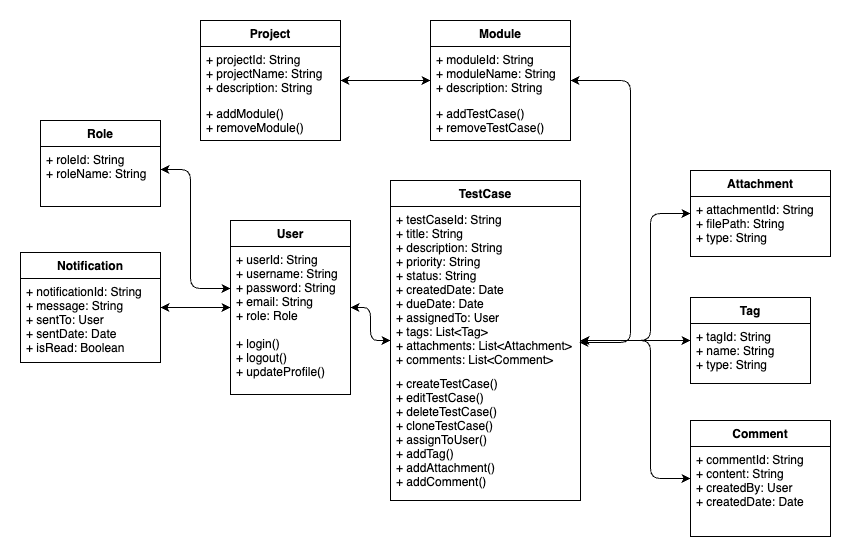

The diagram above was exported from draw.io. Its source (the exported page's mxGraphModel, read from the mxfile embedded in the PNG):
<mxGraphModel dx="2074" dy="2136" grid="1" gridSize="10" guides="1" tooltips="1" connect="1" arrows="1" fold="1" page="1" pageScale="1" pageWidth="850" pageHeight="1100" math="0" shadow="0">
  <root>
    <mxCell id="0" />
    <mxCell id="1" parent="0" />
    <mxCell id="jMjcwRXJPqnoUNPOG3yd-77" value="User" style="swimlane;fontStyle=1;align=center;verticalAlign=top;childLayout=stackLayout;horizontal=1;startSize=26;horizontalStack=0;resizeParent=1;resizeParentMax=0;resizeLast=0;collapsible=1;marginBottom=0;" vertex="1" parent="1">
      <mxGeometry x="700" y="80" width="120" height="174" as="geometry" />
    </mxCell>
    <mxCell id="jMjcwRXJPqnoUNPOG3yd-78" value="+ userId: String&#10;+ username: String&#10;+ password: String&#10;+ email: String&#10;+ role: Role" style="text;strokeColor=none;fillColor=none;align=left;verticalAlign=top;spacingLeft=4;spacingRight=4;overflow=hidden;rotatable=0;points=[[0,0.5],[1,0.5]];portConstraint=eastwest;" vertex="1" parent="jMjcwRXJPqnoUNPOG3yd-77">
      <mxGeometry y="26" width="120" height="84" as="geometry" />
    </mxCell>
    <mxCell id="jMjcwRXJPqnoUNPOG3yd-79" value="+ login()&#10;+ logout()&#10;+ updateProfile()" style="text;strokeColor=none;fillColor=none;align=left;verticalAlign=top;spacingLeft=4;spacingRight=4;overflow=hidden;rotatable=0;points=[[0,0.5],[1,0.5]];portConstraint=eastwest;" vertex="1" parent="jMjcwRXJPqnoUNPOG3yd-77">
      <mxGeometry y="110" width="120" height="64" as="geometry" />
    </mxCell>
    <mxCell id="jMjcwRXJPqnoUNPOG3yd-80" value="Role" style="swimlane;fontStyle=1;align=center;verticalAlign=top;childLayout=stackLayout;horizontal=1;startSize=26;horizontalStack=0;resizeParent=1;resizeParentMax=0;resizeLast=0;collapsible=1;marginBottom=0;" vertex="1" parent="1">
      <mxGeometry x="510" y="-20" width="120" height="86" as="geometry" />
    </mxCell>
    <mxCell id="jMjcwRXJPqnoUNPOG3yd-81" value="+ roleId: String&#10;+ roleName: String" style="text;strokeColor=none;fillColor=none;align=left;verticalAlign=top;spacingLeft=4;spacingRight=4;overflow=hidden;rotatable=0;points=[[0,0.5],[1,0.5]];portConstraint=eastwest;" vertex="1" parent="jMjcwRXJPqnoUNPOG3yd-80">
      <mxGeometry y="26" width="120" height="60" as="geometry" />
    </mxCell>
    <mxCell id="jMjcwRXJPqnoUNPOG3yd-82" value="Project" style="swimlane;fontStyle=1;align=center;verticalAlign=top;childLayout=stackLayout;horizontal=1;startSize=26;horizontalStack=0;resizeParent=1;resizeParentMax=0;resizeLast=0;collapsible=1;marginBottom=0;" vertex="1" parent="1">
      <mxGeometry x="670" y="-120" width="140" height="120" as="geometry" />
    </mxCell>
    <mxCell id="jMjcwRXJPqnoUNPOG3yd-83" value="+ projectId: String&#10;+ projectName: String&#10;+ description: String" style="text;strokeColor=none;fillColor=none;align=left;verticalAlign=top;spacingLeft=4;spacingRight=4;overflow=hidden;rotatable=0;points=[[0,0.5],[1,0.5]];portConstraint=eastwest;" vertex="1" parent="jMjcwRXJPqnoUNPOG3yd-82">
      <mxGeometry y="26" width="140" height="54" as="geometry" />
    </mxCell>
    <mxCell id="jMjcwRXJPqnoUNPOG3yd-84" value="+ addModule()&#10;+ removeModule()" style="text;strokeColor=none;fillColor=none;align=left;verticalAlign=top;spacingLeft=4;spacingRight=4;overflow=hidden;rotatable=0;points=[[0,0.5],[1,0.5]];portConstraint=eastwest;" vertex="1" parent="jMjcwRXJPqnoUNPOG3yd-82">
      <mxGeometry y="80" width="140" height="40" as="geometry" />
    </mxCell>
    <mxCell id="jMjcwRXJPqnoUNPOG3yd-85" value="Module" style="swimlane;fontStyle=1;align=center;verticalAlign=top;childLayout=stackLayout;horizontal=1;startSize=26;horizontalStack=0;resizeParent=1;resizeParentMax=0;resizeLast=0;collapsible=1;marginBottom=0;" vertex="1" parent="1">
      <mxGeometry x="900" y="-120" width="140" height="120" as="geometry" />
    </mxCell>
    <mxCell id="jMjcwRXJPqnoUNPOG3yd-86" value="+ moduleId: String&#10;+ moduleName: String&#10;+ description: String" style="text;strokeColor=none;fillColor=none;align=left;verticalAlign=top;spacingLeft=4;spacingRight=4;overflow=hidden;rotatable=0;points=[[0,0.5],[1,0.5]];portConstraint=eastwest;" vertex="1" parent="jMjcwRXJPqnoUNPOG3yd-85">
      <mxGeometry y="26" width="140" height="54" as="geometry" />
    </mxCell>
    <mxCell id="jMjcwRXJPqnoUNPOG3yd-87" value="+ addTestCase()&#10;+ removeTestCase()" style="text;strokeColor=none;fillColor=none;align=left;verticalAlign=top;spacingLeft=4;spacingRight=4;overflow=hidden;rotatable=0;points=[[0,0.5],[1,0.5]];portConstraint=eastwest;" vertex="1" parent="jMjcwRXJPqnoUNPOG3yd-85">
      <mxGeometry y="80" width="140" height="40" as="geometry" />
    </mxCell>
    <mxCell id="jMjcwRXJPqnoUNPOG3yd-88" value="TestCase" style="swimlane;fontStyle=1;align=center;verticalAlign=top;childLayout=stackLayout;horizontal=1;startSize=26;horizontalStack=0;resizeParent=1;resizeParentMax=0;resizeLast=0;collapsible=1;marginBottom=0;" vertex="1" parent="1">
      <mxGeometry x="860" y="40" width="190" height="320" as="geometry" />
    </mxCell>
    <mxCell id="jMjcwRXJPqnoUNPOG3yd-89" value="+ testCaseId: String&#10;+ title: String&#10;+ description: String&#10;+ priority: String&#10;+ status: String&#10;+ createdDate: Date&#10;+ dueDate: Date&#10;+ assignedTo: User&#10;+ tags: List&lt;Tag&gt;&#10;+ attachments: List&lt;Attachment&gt;&#10;+ comments: List&lt;Comment&gt;" style="text;strokeColor=none;fillColor=none;align=left;verticalAlign=top;spacingLeft=4;spacingRight=4;overflow=hidden;rotatable=0;points=[[0,0.5],[1,0.5]];portConstraint=eastwest;" vertex="1" parent="jMjcwRXJPqnoUNPOG3yd-88">
      <mxGeometry y="26" width="190" height="164" as="geometry" />
    </mxCell>
    <mxCell id="jMjcwRXJPqnoUNPOG3yd-90" value="+ createTestCase()&#10;+ editTestCase()&#10;+ deleteTestCase()&#10;+ cloneTestCase()&#10;+ assignToUser()&#10;+ addTag()&#10;+ addAttachment()&#10;+ addComment()" style="text;strokeColor=none;fillColor=none;align=left;verticalAlign=top;spacingLeft=4;spacingRight=4;overflow=hidden;rotatable=0;points=[[0,0.5],[1,0.5]];portConstraint=eastwest;" vertex="1" parent="jMjcwRXJPqnoUNPOG3yd-88">
      <mxGeometry y="190" width="190" height="130" as="geometry" />
    </mxCell>
    <mxCell id="jMjcwRXJPqnoUNPOG3yd-91" value="Tag" style="swimlane;fontStyle=1;align=center;verticalAlign=top;childLayout=stackLayout;horizontal=1;startSize=26;horizontalStack=0;resizeParent=1;resizeParentMax=0;resizeLast=0;collapsible=1;marginBottom=0;" vertex="1" parent="1">
      <mxGeometry x="1160" y="157" width="120" height="86" as="geometry" />
    </mxCell>
    <mxCell id="jMjcwRXJPqnoUNPOG3yd-92" value="+ tagId: String&#10;+ name: String&#10;+ type: String" style="text;strokeColor=none;fillColor=none;align=left;verticalAlign=top;spacingLeft=4;spacingRight=4;overflow=hidden;rotatable=0;points=[[0,0.5],[1,0.5]];portConstraint=eastwest;" vertex="1" parent="jMjcwRXJPqnoUNPOG3yd-91">
      <mxGeometry y="26" width="120" height="60" as="geometry" />
    </mxCell>
    <mxCell id="jMjcwRXJPqnoUNPOG3yd-93" value="Attachment" style="swimlane;fontStyle=1;align=center;verticalAlign=top;childLayout=stackLayout;horizontal=1;startSize=26;horizontalStack=0;resizeParent=1;resizeParentMax=0;resizeLast=0;collapsible=1;marginBottom=0;" vertex="1" parent="1">
      <mxGeometry x="1160" y="30" width="140" height="86" as="geometry" />
    </mxCell>
    <mxCell id="jMjcwRXJPqnoUNPOG3yd-94" value="+ attachmentId: String&#10;+ filePath: String&#10;+ type: String" style="text;strokeColor=none;fillColor=none;align=left;verticalAlign=top;spacingLeft=4;spacingRight=4;overflow=hidden;rotatable=0;points=[[0,0.5],[1,0.5]];portConstraint=eastwest;" vertex="1" parent="jMjcwRXJPqnoUNPOG3yd-93">
      <mxGeometry y="26" width="140" height="60" as="geometry" />
    </mxCell>
    <mxCell id="jMjcwRXJPqnoUNPOG3yd-95" value="Comment" style="swimlane;fontStyle=1;align=center;verticalAlign=top;childLayout=stackLayout;horizontal=1;startSize=26;horizontalStack=0;resizeParent=1;resizeParentMax=0;resizeLast=0;collapsible=1;marginBottom=0;" vertex="1" parent="1">
      <mxGeometry x="1160" y="280" width="140" height="116" as="geometry" />
    </mxCell>
    <mxCell id="jMjcwRXJPqnoUNPOG3yd-96" value="+ commentId: String&#10;+ content: String&#10;+ createdBy: User&#10;+ createdDate: Date" style="text;strokeColor=none;fillColor=none;align=left;verticalAlign=top;spacingLeft=4;spacingRight=4;overflow=hidden;rotatable=0;points=[[0,0.5],[1,0.5]];portConstraint=eastwest;" vertex="1" parent="jMjcwRXJPqnoUNPOG3yd-95">
      <mxGeometry y="26" width="140" height="90" as="geometry" />
    </mxCell>
    <mxCell id="jMjcwRXJPqnoUNPOG3yd-97" value="Notification" style="swimlane;fontStyle=1;align=center;verticalAlign=top;childLayout=stackLayout;horizontal=1;startSize=26;horizontalStack=0;resizeParent=1;resizeParentMax=0;resizeLast=0;collapsible=1;marginBottom=0;" vertex="1" parent="1">
      <mxGeometry x="490" y="112" width="140" height="110" as="geometry" />
    </mxCell>
    <mxCell id="jMjcwRXJPqnoUNPOG3yd-98" value="+ notificationId: String&#10;+ message: String&#10;+ sentTo: User&#10;+ sentDate: Date&#10;+ isRead: Boolean" style="text;strokeColor=none;fillColor=none;align=left;verticalAlign=top;spacingLeft=4;spacingRight=4;overflow=hidden;rotatable=0;points=[[0,0.5],[1,0.5]];portConstraint=eastwest;" vertex="1" parent="jMjcwRXJPqnoUNPOG3yd-97">
      <mxGeometry y="26" width="140" height="84" as="geometry" />
    </mxCell>
    <mxCell id="jMjcwRXJPqnoUNPOG3yd-99" value="" style="endArrow=classic;startArrow=classic;html=1;edgeStyle=orthogonalEdgeStyle;exitX=0;exitY=0.5;exitDx=0;exitDy=0;entryX=1;entryY=0.383;entryDx=0;entryDy=0;entryPerimeter=0;" edge="1" parent="1" source="jMjcwRXJPqnoUNPOG3yd-78" target="jMjcwRXJPqnoUNPOG3yd-81">
      <mxGeometry width="50" height="50" relative="1" as="geometry">
        <mxPoint x="760" y="230" as="sourcePoint" />
        <mxPoint x="690" as="targetPoint" />
        <Array as="points">
          <mxPoint x="660" y="148" />
          <mxPoint x="660" y="29" />
        </Array>
      </mxGeometry>
    </mxCell>
    <mxCell id="jMjcwRXJPqnoUNPOG3yd-100" value="" style="endArrow=classic;startArrow=classic;html=1;entryX=0;entryY=0.5;exitX=1;exitY=0.5;" edge="1" parent="1" source="jMjcwRXJPqnoUNPOG3yd-82" target="jMjcwRXJPqnoUNPOG3yd-85">
      <mxGeometry width="50" height="50" relative="1" as="geometry">
        <mxPoint x="560" y="173" as="sourcePoint" />
        <mxPoint x="660" y="173" as="targetPoint" />
      </mxGeometry>
    </mxCell>
    <mxCell id="jMjcwRXJPqnoUNPOG3yd-101" value="" style="endArrow=classic;startArrow=classic;html=1;entryX=0.994;entryY=0.829;exitX=1;exitY=0.5;edgeStyle=orthogonalEdgeStyle;entryDx=0;entryDy=0;entryPerimeter=0;" edge="1" parent="1" source="jMjcwRXJPqnoUNPOG3yd-85" target="jMjcwRXJPqnoUNPOG3yd-89">
      <mxGeometry width="50" height="50" relative="1" as="geometry">
        <mxPoint x="780" y="113" as="sourcePoint" />
        <mxPoint x="880" y="113" as="targetPoint" />
        <Array as="points">
          <mxPoint x="1100" y="-60" />
          <mxPoint x="1100" y="202" />
        </Array>
      </mxGeometry>
    </mxCell>
    <mxCell id="jMjcwRXJPqnoUNPOG3yd-102" value="" style="endArrow=classic;startArrow=classic;html=1;entryX=0;entryY=0.5;exitX=1;exitY=0.5;edgeStyle=orthogonalEdgeStyle;" edge="1" parent="1" source="jMjcwRXJPqnoUNPOG3yd-77" target="jMjcwRXJPqnoUNPOG3yd-88">
      <mxGeometry width="50" height="50" relative="1" as="geometry">
        <mxPoint x="280" y="113" as="sourcePoint" />
        <mxPoint x="880" y="113" as="targetPoint" />
      </mxGeometry>
    </mxCell>
    <mxCell id="jMjcwRXJPqnoUNPOG3yd-103" value="" style="endArrow=classic;startArrow=classic;html=1;entryX=0;entryY=0.5;exitX=1;exitY=0.5;edgeStyle=orthogonalEdgeStyle;" edge="1" parent="1" source="jMjcwRXJPqnoUNPOG3yd-97" target="jMjcwRXJPqnoUNPOG3yd-77">
      <mxGeometry width="50" height="50" relative="1" as="geometry">
        <mxPoint x="950" y="283" as="sourcePoint" />
        <mxPoint x="230" y="113" as="targetPoint" />
      </mxGeometry>
    </mxCell>
    <mxCell id="jMjcwRXJPqnoUNPOG3yd-104" value="" style="endArrow=classic;startArrow=classic;html=1;entryX=0;entryY=0.5;exitX=1;exitY=0.5;edgeStyle=orthogonalEdgeStyle;" edge="1" parent="1" source="jMjcwRXJPqnoUNPOG3yd-88" target="jMjcwRXJPqnoUNPOG3yd-91">
      <mxGeometry width="50" height="50" relative="1" as="geometry">
        <mxPoint x="880" y="206" as="sourcePoint" />
        <mxPoint x="220" y="283" as="targetPoint" />
      </mxGeometry>
    </mxCell>
    <mxCell id="jMjcwRXJPqnoUNPOG3yd-105" value="" style="endArrow=classic;startArrow=classic;html=1;entryX=0;entryY=0.5;exitX=1;exitY=0.5;edgeStyle=orthogonalEdgeStyle;" edge="1" parent="1" source="jMjcwRXJPqnoUNPOG3yd-88" target="jMjcwRXJPqnoUNPOG3yd-93">
      <mxGeometry width="50" height="50" relative="1" as="geometry">
        <mxPoint x="880" y="206" as="sourcePoint" />
        <mxPoint x="470" y="283" as="targetPoint" />
        <Array as="points">
          <mxPoint x="1120" y="200" />
          <mxPoint x="1120" y="73" />
        </Array>
      </mxGeometry>
    </mxCell>
    <mxCell id="jMjcwRXJPqnoUNPOG3yd-106" value="" style="endArrow=classic;startArrow=classic;html=1;entryX=0;entryY=0.5;exitX=1;exitY=0.5;edgeStyle=orthogonalEdgeStyle;" edge="1" parent="1" source="jMjcwRXJPqnoUNPOG3yd-88" target="jMjcwRXJPqnoUNPOG3yd-95">
      <mxGeometry width="50" height="50" relative="1" as="geometry">
        <mxPoint x="880" y="206" as="sourcePoint" />
        <mxPoint x="710" y="283" as="targetPoint" />
        <Array as="points">
          <mxPoint x="1120" y="200" />
          <mxPoint x="1120" y="338" />
        </Array>
      </mxGeometry>
    </mxCell>
  </root>
</mxGraphModel>